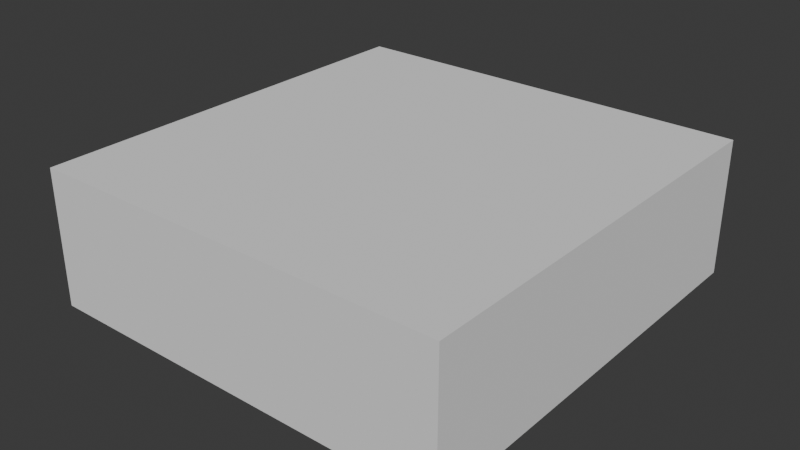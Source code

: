 # Source: goodslift_scaled.blend  (saved by Blender 4.5.90; exported with 4.5.12 LTS)
import bpy
from mathutils import Matrix  # noqa: F401  (used for matrix-valued properties, if any)

bpy.ops.wm.read_factory_settings(use_empty=True)
scene = bpy.context.scene
scene.name = 'Scene'

# ---- collections
col_collection_2 = bpy.data.collections.new('Collection 2'); scene.collection.children.link(col_collection_2)

# ---- world
world_world = bpy.data.worlds.new('World'); scene.world = world_world
world_world.use_nodes = True; world_world.node_tree.nodes.clear()
_N = world_world.node_tree.nodes; _L = world_world.node_tree.links
n0 = _N.new('ShaderNodeOutputWorld'); n0.name = 'World Output'; n0.location = (200, 100)
n1 = _N.new('ShaderNodeBackground'); n1.name = 'Background'; n1.location = (-200, 100)
n1.inputs[0].default_value = (0.05088, 0.05088, 0.05088, 1.0)
_L.new(n1.outputs[0], n0.inputs[0])
n0.is_active_output = True
world_world.color = (0.05088, 0.05088, 0.05088)
world_world.sun_shadow_jitter_overblur = 0.0

# ---- meshes
me_goodslift = bpy.data.meshes.new('GoodsLift')
me_goodslift.from_pydata([(-81.55, 6.926, -109.6), (-81.55, 8.926, -109.6), (-81.55, 6.926, -116.1), (-81.55, 8.926, -116.1), (-75.19, 6.926, -109.6), (-75.19, 8.926, -109.6), (-75.19, 6.926, -116.1), (-75.19, 8.926, -116.1)], [], [(0, 1, 3, 2), (2, 3, 7, 6), (6, 7, 5, 4), (4, 5, 1, 0), (2, 6, 4, 0), (7, 3, 1, 5)])
me_goodslift.polygons.foreach_set('use_smooth', [True] * 6)
_k = set([(0, 1), (0, 2), (0, 4), (1, 3), (1, 5), (2, 3), (2, 6), (3, 7), (4, 5), (4, 6), (5, 7), (6, 7)])
me_goodslift.attributes.new('sharp_edge', 'BOOLEAN', 'EDGE').data.foreach_set('value', [ (min(e.vertices), max(e.vertices)) in _k for e in me_goodslift.edges])
_uv = me_goodslift.uv_layers.new(name='UVMap')
_uv.uv.foreach_set('vector', [0.375, 0.0, 0.625, 0.0, 0.625, 0.25, 0.375, 0.25, 0.375, 0.25, 0.625, 0.25, 0.625, 0.5, 0.375, 0.5, 0.375, 0.5, 0.625, 0.5, 0.625, 0.75, 0.375, 0.75, 0.375, 0.75, 0.625, 0.75, 0.625, 1.0, 0.375, 1.0, 0.125, 0.5, 0.375, 0.5, 0.375, 0.75, 0.125, 0.75, 0.625, 0.5, 0.875, 0.5, 0.875, 0.75, 0.625, 0.75])
me_goodslift.update()
me_goodslift.normals_split_custom_set([tuple(v) for v in zip(*[iter([-1.0, 0.0, 0.0, -1.0, 0.0, 0.0, -1.0, 0.0, 0.0, -1.0, 0.0, 0.0, 0.0, 0.0, -1.0, 0.0, 0.0, -1.0, 0.0, 0.0, -1.0, 0.0, 0.0, -1.0, 1.0, 0.0, 0.0, 1.0, 0.0, 0.0, 1.0, 0.0, 0.0, 1.0, 0.0, 0.0, 0.0, 0.0, 1.0, 0.0, 0.0, 1.0, 0.0, 0.0, 1.0, 0.0, 0.0, 1.0, 0.0, -1.0, 0.0, 0.0, -1.0, 0.0, 0.0, -1.0, 0.0, 0.0, -1.0, 0.0, 0.0, 1.0, 0.0, 0.0, 1.0, 0.0, 0.0, 1.0, 0.0, 0.0, 1.0, 0.0])] * 3)])

# ---- objects
ob_goodslift = bpy.data.objects.new('GoodsLift', me_goodslift)

# ---- transforms, parenting, visibility, modifiers, constraints
ob_goodslift.location = (152.1, 20.51, -7.926)
ob_goodslift.rotation_euler = (1.571, -0.0, 0.0)
ob_goodslift.scale = (0.9659, 1.0, 0.9651)

# ---- collection membership
col_collection_2.objects.link(ob_goodslift)

# ---- scene / render settings (as saved in the file)
scene.frame_start = 1; scene.frame_end = 250; scene.frame_set(1)
scene.render.engine = 'BLENDER_EEVEE_NEXT'
bpy.context.view_layer.update()

# ---- added for rendering (the .blend has no active camera and no usable light): camera, sun
cam_auto = bpy.data.cameras.new('AutoCamera')
cam_auto.lens = 50.0
cam_auto.sensor_width = 36.0
cam_auto.clip_end = 1000.0
ob_auto_camera = bpy.data.objects.new('AutoCamera', cam_auto)
scene.collection.objects.link(ob_auto_camera)
ob_auto_camera.location = (84.7581, 119.37, 6.68699)
ob_auto_camera.rotation_euler = (1.09748, -7.21219e-08, 0.694738)
scene.camera = ob_auto_camera
light_auto_sun = bpy.data.lights.new('AutoSun', 'SUN')
light_auto_sun.energy = 3.0
light_auto_sun.angle = 0.0523599
ob_auto_sun = bpy.data.objects.new('AutoSun', light_auto_sun)
scene.collection.objects.link(ob_auto_sun)
ob_auto_sun.rotation_euler = (0.872665, 0.174533, 0.523599)
bpy.context.view_layer.update()
